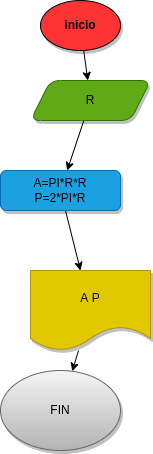

The diagram above was exported from draw.io. Its source (the exported page's mxGraphModel, read from the mxfile embedded in the PNG):
<mxGraphModel dx="563" dy="461" grid="1" gridSize="10" guides="1" tooltips="1" connect="1" arrows="1" fold="1" page="1" pageScale="1" pageWidth="827" pageHeight="1169" math="0" shadow="0">
  <root>
    <mxCell id="0" />
    <mxCell id="1" parent="0" />
    <mxCell id="6" value="" style="edgeStyle=none;html=1;" edge="1" parent="1" source="2" target="3">
      <mxGeometry relative="1" as="geometry" />
    </mxCell>
    <mxCell id="2" value="&lt;font style=&quot;&quot; color=&quot;#000000&quot;&gt;&lt;b style=&quot;background-color: rgb(255, 51, 51);&quot;&gt;inicio&lt;/b&gt;&lt;/font&gt;" style="ellipse;whiteSpace=wrap;html=1;fillColor=#FF3333;strokeColor=#000000;shadow=1;" vertex="1" parent="1">
      <mxGeometry x="140" y="20" width="80" height="50" as="geometry" />
    </mxCell>
    <mxCell id="15" value="" style="edgeStyle=none;html=1;fontColor=#000000;" edge="1" parent="1" source="3" target="7">
      <mxGeometry relative="1" as="geometry" />
    </mxCell>
    <mxCell id="3" value="&lt;font color=&quot;#000000&quot;&gt;R&lt;/font&gt;" style="shape=parallelogram;perimeter=parallelogramPerimeter;whiteSpace=wrap;html=1;fixedSize=1;fillColor=#60a917;fontColor=#ffffff;strokeColor=#2D7600;rounded=1;shadow=1;" vertex="1" parent="1">
      <mxGeometry x="130" y="100" width="120" height="40" as="geometry" />
    </mxCell>
    <mxCell id="14" value="" style="edgeStyle=none;html=1;fontColor=#000000;" edge="1" parent="1" source="7" target="8">
      <mxGeometry relative="1" as="geometry" />
    </mxCell>
    <mxCell id="7" value="&lt;font color=&quot;#000000&quot;&gt;A=PI*R*R&lt;br&gt;P=2*PI*R&lt;/font&gt;" style="rounded=1;whiteSpace=wrap;html=1;fillColor=#1ba1e2;fontColor=#ffffff;strokeColor=#006EAF;shadow=1;glass=0;" vertex="1" parent="1">
      <mxGeometry x="100" y="190" width="120" height="40" as="geometry" />
    </mxCell>
    <mxCell id="12" value="" style="edgeStyle=none;html=1;" edge="1" parent="1" source="8" target="11">
      <mxGeometry relative="1" as="geometry" />
    </mxCell>
    <mxCell id="8" value="&lt;font color=&quot;#000000&quot;&gt;A P&lt;/font&gt;" style="shape=document;whiteSpace=wrap;html=1;boundedLbl=1;fillColor=#e3c800;fontColor=#000000;strokeColor=#B09500;shadow=1;" vertex="1" parent="1">
      <mxGeometry x="130" y="290" width="120" height="80" as="geometry" />
    </mxCell>
    <mxCell id="11" value="&lt;font color=&quot;#000000&quot;&gt;FIN&lt;/font&gt;" style="ellipse;whiteSpace=wrap;html=1;fillColor=#f5f5f5;gradientColor=#b3b3b3;strokeColor=#666666;shadow=1;" vertex="1" parent="1">
      <mxGeometry x="100" y="390" width="120" height="80" as="geometry" />
    </mxCell>
  </root>
</mxGraphModel>